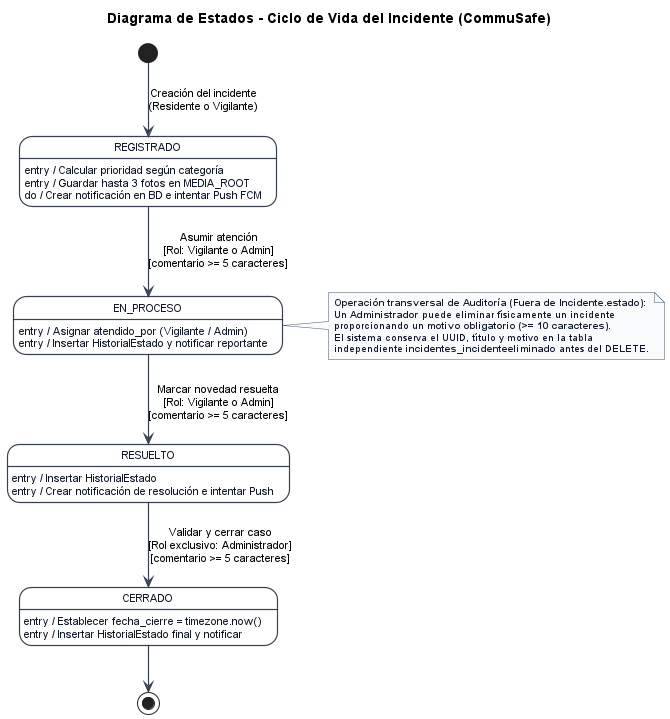

The diagram above was rendered by PlantUML. Its source (embedded in the PNG):
@startuml 39_estado_ciclo_incidente
title Diagrama de Estados - Ciclo de Vida del Incidente (CommuSafe)

hide empty description
skinparam backgroundColor #FFFFFF
skinparam shadowing false
skinparam defaultFontName Arial
skinparam defaultFontSize 11
skinparam nodesep 45
skinparam ranksep 45

skinparam state {
    BackgroundColor #FFFFFF
    BorderColor #374151
    FontColor #111827
    FontSize 11
    BorderThickness 1.2
    ArrowColor #374151
    ArrowThickness 1.2
    StartColor #1F2937
    EndColor #1F2937
}

skinparam note {
    BackgroundColor #F8FAFC
    BorderColor #475569
    FontColor #0F172A
    FontSize 10
}

state "REGISTRADO" as REG {
    REG : entry / Calcular prioridad según categoría
    REG : entry / Guardar hasta 3 fotos en MEDIA_ROOT
    REG : do / Crear notificación en BD e intentar Push FCM
}

state "EN_PROCESO" as PROC {
    PROC : entry / Asignar atendido_por (Vigilante / Admin)
    PROC : entry / Insertar HistorialEstado y notificar reportante
}

state "RESUELTO" as RES {
    RES : entry / Insertar HistorialEstado
    RES : entry / Crear notificación de resolución e intentar Push
}

state "CERRADO" as CER {
    CER : entry / Establecer fecha_cierre = timezone.now()
    CER : entry / Insertar HistorialEstado final y notificar
}

[*] -down-> REG : Creación del incidente\n(Residente o Vigilante)

REG -down-> PROC : Asumir atención\n[Rol: Vigilante o Admin]\n[comentario >= 5 caracteres]

PROC -down-> RES : Marcar novedad resuelta\n[Rol: Vigilante o Admin]\n[comentario >= 5 caracteres]

RES -down-> CER : Validar y cerrar caso\n[Rol exclusivo: Administrador]\n[comentario >= 5 caracteres]

CER -down-> [*]

note right of PROC
  **Operación transversal de Auditoría (Fuera de Incidente.estado):**
  Un **Administrador** puede eliminar físicamente un incidente
  proporcionando un **motivo obligatorio (>= 10 caracteres)**.
  El sistema conserva el UUID, título y motivo en la tabla
  independiente **incidentes_incidenteeliminado** antes del DELETE.
end note

@enduml